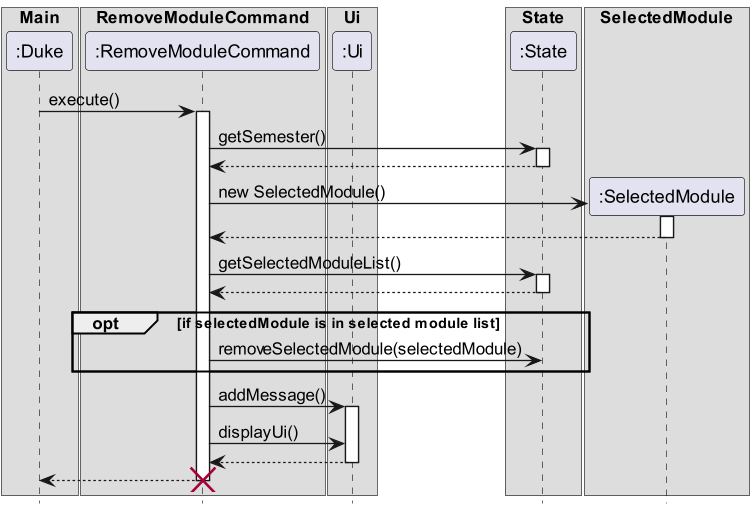

The diagram above was rendered by PlantUML. Its source (embedded in the PNG):
@startuml
box Main
Participant ":Duke" as Duke
end box
box RemoveModuleCommand
Participant ":RemoveModuleCommand" as RemoveModuleCommand
end box
box Ui
Participant ":Ui" as Ui
end box
box State
Participant ":State" as State
end box
box SelectedModule
Participant ":SelectedModule" as SelectedModule
end box

Duke -> RemoveModuleCommand : execute()
activate RemoveModuleCommand
RemoveModuleCommand -> State : getSemester()
activate State
State --> RemoveModuleCommand
deactivate State

create SelectedModule
RemoveModuleCommand -> SelectedModule : new SelectedModule()
activate SelectedModule
SelectedModule --> RemoveModuleCommand
deactivate SelectedModule


RemoveModuleCommand -> State :getSelectedModuleList()
activate State
State --> RemoveModuleCommand
deactivate State

opt if selectedModule is in selected module list
RemoveModuleCommand -> State :removeSelectedModule(selectedModule)
end

RemoveModuleCommand -> Ui: addMessage()
activate Ui
RemoveModuleCommand -> Ui: displayUi()
Ui --> RemoveModuleCommand
deactivate Ui
RemoveModuleCommand --> Duke

deactivate RemoveModuleCommand

destroy RemoveModuleCommand

hide footbox

@enduml